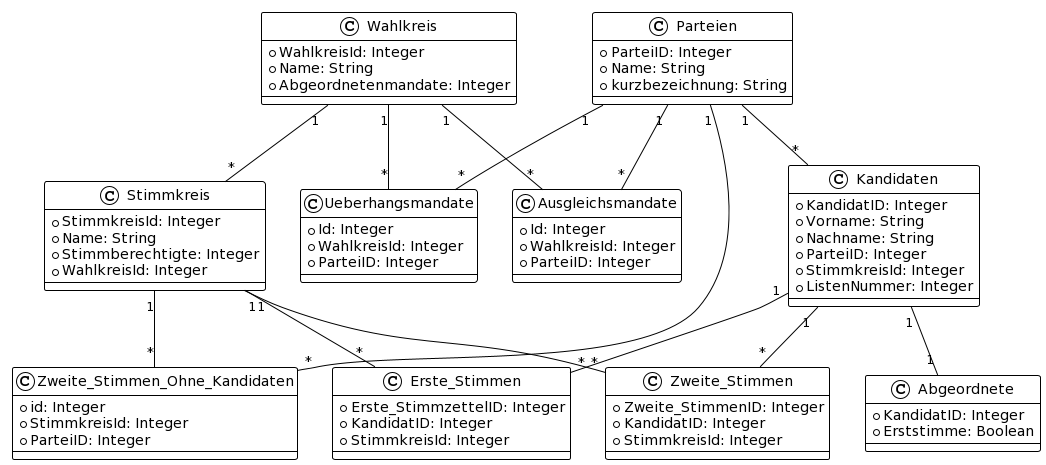

The diagram above was rendered by PlantUML. Its source (embedded in the PNG):
@startuml
!theme plain

class Parteien {
    +ParteiID: Integer
    +Name: String
    +kurzbezeichnung: String
}


class Stimmkreis {
    +StimmkreisId: Integer
    +Name: String
    +Stimmberechtigte: Integer
    +WahlkreisId: Integer
}

class Abgeordnete {
    +KandidatID: Integer
    +Erststimme: Boolean
}

class Ueberhangsmandate {
    +Id: Integer
    +WahlkreisId: Integer
    +ParteiID: Integer
}

class Ausgleichsmandate {
    +Id: Integer
    +WahlkreisId: Integer
    +ParteiID: Integer
}

class Kandidaten {
    +KandidatID: Integer
    +Vorname: String
    +Nachname: String
    +ParteiID: Integer
    +StimmkreisId: Integer
    +ListenNummer: Integer
}

class Erste_Stimmen {
    +Erste_StimmzettelID: Integer
    +KandidatID: Integer
    +StimmkreisId: Integer
}

class Zweite_Stimmen {
    +Zweite_StimmenID: Integer
    +KandidatID: Integer
    +StimmkreisId: Integer
}

class Wahlkreis {
    +WahlkreisId: Integer
    +Name: String
    +Abgeordnetenmandate: Integer
}

class Zweite_Stimmen_Ohne_Kandidaten {
    +id: Integer
    +StimmkreisId: Integer
    +ParteiID: Integer
}

Parteien "1" -- "*" Kandidaten
Parteien "1" -- "*" Ueberhangsmandate
Parteien "1" -- "*" Ausgleichsmandate
Parteien "1" -- "*" Zweite_Stimmen_Ohne_Kandidaten
Stimmkreis "1" -- "*" Erste_Stimmen
Stimmkreis "1" -- "*" Zweite_Stimmen
Kandidaten "1" -- "1" Abgeordnete
Kandidaten "1" -- "*" Erste_Stimmen
Kandidaten "1" -- "*" Zweite_Stimmen
Wahlkreis "1" -- "*" Stimmkreis
Wahlkreis "1" -- "*" Ueberhangsmandate
Wahlkreis "1" -- "*" Ausgleichsmandate
Stimmkreis "1" -- "*" Zweite_Stimmen_Ohne_Kandidaten
@enduml